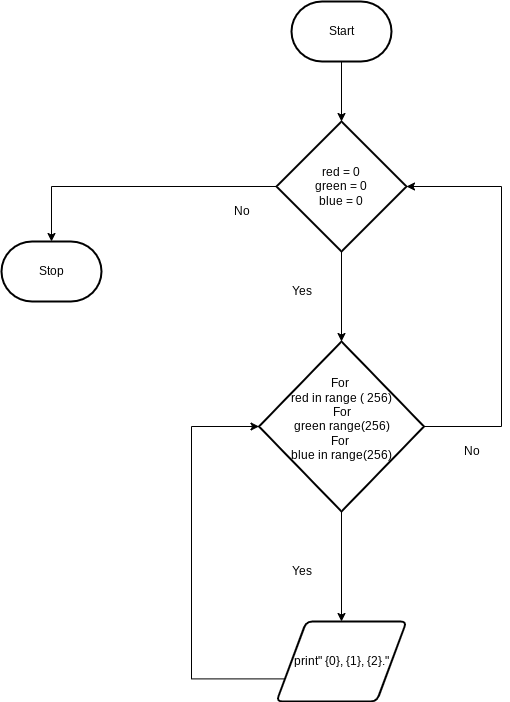

The diagram above was exported from draw.io. Its source (the exported page's mxGraphModel, read from the mxfile embedded in the PNG):
<mxGraphModel dx="834" dy="711" grid="1" gridSize="10" guides="1" tooltips="1" connect="1" arrows="1" fold="1" page="1" pageScale="1" pageWidth="827" pageHeight="1169" math="0" shadow="0">
  <root>
    <mxCell id="0" />
    <mxCell id="1" parent="0" />
    <mxCell id="11" style="edgeStyle=orthogonalEdgeStyle;rounded=0;html=1;exitX=0.5;exitY=1;exitDx=0;exitDy=0;exitPerimeter=0;entryX=0.5;entryY=0;entryDx=0;entryDy=0;entryPerimeter=0;" edge="1" parent="1" source="2" target="10">
      <mxGeometry relative="1" as="geometry" />
    </mxCell>
    <mxCell id="2" value="Start" style="strokeWidth=2;html=1;shape=mxgraph.flowchart.terminator;whiteSpace=wrap;" vertex="1" parent="1">
      <mxGeometry x="380" y="40" width="100" height="60" as="geometry" />
    </mxCell>
    <mxCell id="12" style="edgeStyle=orthogonalEdgeStyle;rounded=0;html=1;exitX=1;exitY=0.5;exitDx=0;exitDy=0;exitPerimeter=0;entryX=1;entryY=0.5;entryDx=0;entryDy=0;entryPerimeter=0;" edge="1" parent="1" source="5" target="10">
      <mxGeometry relative="1" as="geometry">
        <Array as="points">
          <mxPoint x="590" y="465" />
          <mxPoint x="590" y="225" />
        </Array>
      </mxGeometry>
    </mxCell>
    <mxCell id="14" style="edgeStyle=orthogonalEdgeStyle;rounded=0;html=1;exitX=0.5;exitY=1;exitDx=0;exitDy=0;exitPerimeter=0;entryX=0.5;entryY=0;entryDx=0;entryDy=0;" edge="1" parent="1" source="5" target="7">
      <mxGeometry relative="1" as="geometry" />
    </mxCell>
    <mxCell id="5" value="For&amp;nbsp;&lt;br&gt;red in range ( 256)&lt;br&gt;For&lt;br&gt;green range(256)&lt;br&gt;For&amp;nbsp;&lt;br&gt;blue in range(256)&lt;br&gt;&amp;nbsp;&amp;nbsp;" style="strokeWidth=2;html=1;shape=mxgraph.flowchart.decision;whiteSpace=wrap;" vertex="1" parent="1">
      <mxGeometry x="347.5" y="380" width="165" height="170" as="geometry" />
    </mxCell>
    <mxCell id="15" style="edgeStyle=orthogonalEdgeStyle;rounded=0;html=1;exitX=0;exitY=0.75;exitDx=0;exitDy=0;entryX=0;entryY=0.5;entryDx=0;entryDy=0;entryPerimeter=0;" edge="1" parent="1" source="7" target="5">
      <mxGeometry relative="1" as="geometry">
        <Array as="points">
          <mxPoint x="280" y="717" />
          <mxPoint x="280" y="465" />
        </Array>
      </mxGeometry>
    </mxCell>
    <mxCell id="7" value="print&quot; {0}, {1}, {2}.&quot;" style="shape=parallelogram;html=1;strokeWidth=2;perimeter=parallelogramPerimeter;whiteSpace=wrap;rounded=1;arcSize=12;size=0.23;" vertex="1" parent="1">
      <mxGeometry x="365" y="660" width="130" height="80" as="geometry" />
    </mxCell>
    <mxCell id="13" style="edgeStyle=orthogonalEdgeStyle;rounded=0;html=1;exitX=0.5;exitY=1;exitDx=0;exitDy=0;exitPerimeter=0;entryX=0.5;entryY=0;entryDx=0;entryDy=0;entryPerimeter=0;" edge="1" parent="1" source="10" target="5">
      <mxGeometry relative="1" as="geometry" />
    </mxCell>
    <mxCell id="20" style="edgeStyle=orthogonalEdgeStyle;rounded=0;html=1;exitX=0;exitY=0.5;exitDx=0;exitDy=0;exitPerimeter=0;entryX=0.5;entryY=0;entryDx=0;entryDy=0;entryPerimeter=0;" edge="1" parent="1" source="10" target="19">
      <mxGeometry relative="1" as="geometry" />
    </mxCell>
    <mxCell id="10" value="&lt;span&gt;red = 0&lt;/span&gt;&lt;br&gt;&lt;span&gt;green = 0&lt;/span&gt;&lt;br&gt;&lt;span&gt;blue = 0&lt;/span&gt;" style="strokeWidth=2;html=1;shape=mxgraph.flowchart.decision;whiteSpace=wrap;" vertex="1" parent="1">
      <mxGeometry x="365" y="160" width="130" height="130" as="geometry" />
    </mxCell>
    <mxCell id="16" value="No" style="text;html=1;align=center;verticalAlign=middle;resizable=0;points=[];autosize=1;strokeColor=none;fillColor=none;" vertex="1" parent="1">
      <mxGeometry x="545" y="480" width="30" height="20" as="geometry" />
    </mxCell>
    <mxCell id="17" value="Yes" style="text;html=1;align=center;verticalAlign=middle;resizable=0;points=[];autosize=1;strokeColor=none;fillColor=none;" vertex="1" parent="1">
      <mxGeometry x="370" y="600" width="40" height="20" as="geometry" />
    </mxCell>
    <mxCell id="18" value="Yes" style="text;html=1;align=center;verticalAlign=middle;resizable=0;points=[];autosize=1;strokeColor=none;fillColor=none;" vertex="1" parent="1">
      <mxGeometry x="370" y="320" width="40" height="20" as="geometry" />
    </mxCell>
    <mxCell id="19" value="Stop" style="strokeWidth=2;html=1;shape=mxgraph.flowchart.terminator;whiteSpace=wrap;" vertex="1" parent="1">
      <mxGeometry x="90" y="280" width="100" height="60" as="geometry" />
    </mxCell>
    <mxCell id="21" value="No" style="text;html=1;align=center;verticalAlign=middle;resizable=0;points=[];autosize=1;strokeColor=none;fillColor=none;" vertex="1" parent="1">
      <mxGeometry x="315" y="240" width="30" height="20" as="geometry" />
    </mxCell>
  </root>
</mxGraphModel>